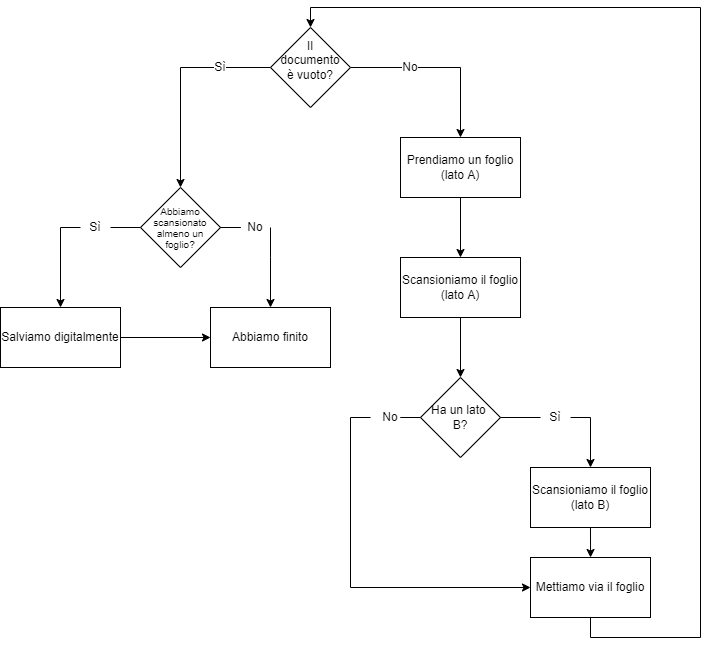

The diagram above was exported from draw.io. Its source (the exported page's mxGraphModel, read from the mxfile embedded in the PNG):
<mxGraphModel dx="1185" dy="714" grid="1" gridSize="10" guides="1" tooltips="1" connect="1" arrows="1" fold="1" page="1" pageScale="1" pageWidth="827" pageHeight="1169" math="0" shadow="0">
  <root>
    <mxCell id="0" />
    <mxCell id="1" parent="0" />
    <mxCell id="V9ab1X23D5AtX4JyhgB0-4" style="edgeStyle=orthogonalEdgeStyle;rounded=0;orthogonalLoop=1;jettySize=auto;html=1;exitX=1;exitY=0.5;exitDx=0;exitDy=0;" edge="1" parent="1" source="V9ab1X23D5AtX4JyhgB0-2">
      <mxGeometry relative="1" as="geometry">
        <mxPoint x="480" y="190" as="targetPoint" />
      </mxGeometry>
    </mxCell>
    <mxCell id="V9ab1X23D5AtX4JyhgB0-5" style="edgeStyle=orthogonalEdgeStyle;rounded=0;orthogonalLoop=1;jettySize=auto;html=1;exitX=0;exitY=0.5;exitDx=0;exitDy=0;" edge="1" parent="1" source="V9ab1X23D5AtX4JyhgB0-2">
      <mxGeometry relative="1" as="geometry">
        <mxPoint x="200" y="240" as="targetPoint" />
      </mxGeometry>
    </mxCell>
    <mxCell id="V9ab1X23D5AtX4JyhgB0-2" value="" style="rhombus;whiteSpace=wrap;html=1;" vertex="1" parent="1">
      <mxGeometry x="290" y="80" width="80" height="80" as="geometry" />
    </mxCell>
    <mxCell id="V9ab1X23D5AtX4JyhgB0-3" value="Il documento è vuoto?" style="text;html=1;strokeColor=none;fillColor=none;align=center;verticalAlign=middle;whiteSpace=wrap;rounded=0;" vertex="1" parent="1">
      <mxGeometry x="310" y="105" width="40" height="15" as="geometry" />
    </mxCell>
    <mxCell id="V9ab1X23D5AtX4JyhgB0-8" value="Sì" style="text;html=1;strokeColor=none;fillColor=none;align=center;verticalAlign=middle;whiteSpace=wrap;rounded=0;labelBackgroundColor=default;" vertex="1" parent="1">
      <mxGeometry x="210" y="105" width="60" height="30" as="geometry" />
    </mxCell>
    <mxCell id="V9ab1X23D5AtX4JyhgB0-9" value="No" style="text;html=1;strokeColor=none;fillColor=none;align=center;verticalAlign=middle;whiteSpace=wrap;rounded=0;labelBackgroundColor=default;" vertex="1" parent="1">
      <mxGeometry x="400" y="105" width="60" height="30" as="geometry" />
    </mxCell>
    <mxCell id="V9ab1X23D5AtX4JyhgB0-12" style="edgeStyle=orthogonalEdgeStyle;rounded=0;orthogonalLoop=1;jettySize=auto;html=1;exitX=0.5;exitY=1;exitDx=0;exitDy=0;entryX=0.5;entryY=0;entryDx=0;entryDy=0;" edge="1" parent="1" source="V9ab1X23D5AtX4JyhgB0-10" target="V9ab1X23D5AtX4JyhgB0-11">
      <mxGeometry relative="1" as="geometry" />
    </mxCell>
    <mxCell id="V9ab1X23D5AtX4JyhgB0-10" value="Prendiamo un foglio (lato A)" style="rounded=0;whiteSpace=wrap;html=1;labelBackgroundColor=default;" vertex="1" parent="1">
      <mxGeometry x="420" y="190" width="120" height="60" as="geometry" />
    </mxCell>
    <mxCell id="V9ab1X23D5AtX4JyhgB0-14" style="edgeStyle=orthogonalEdgeStyle;rounded=0;orthogonalLoop=1;jettySize=auto;html=1;exitX=0.5;exitY=1;exitDx=0;exitDy=0;entryX=0.5;entryY=0;entryDx=0;entryDy=0;" edge="1" parent="1" source="V9ab1X23D5AtX4JyhgB0-11" target="V9ab1X23D5AtX4JyhgB0-13">
      <mxGeometry relative="1" as="geometry" />
    </mxCell>
    <mxCell id="V9ab1X23D5AtX4JyhgB0-11" value="Scansioniamo il foglio (lato A)" style="rounded=0;whiteSpace=wrap;html=1;labelBackgroundColor=default;" vertex="1" parent="1">
      <mxGeometry x="420" y="310" width="120" height="60" as="geometry" />
    </mxCell>
    <mxCell id="V9ab1X23D5AtX4JyhgB0-15" style="edgeStyle=orthogonalEdgeStyle;rounded=0;orthogonalLoop=1;jettySize=auto;html=1;exitX=0;exitY=0.5;exitDx=0;exitDy=0;startArrow=none;entryX=0;entryY=0.5;entryDx=0;entryDy=0;" edge="1" parent="1" source="V9ab1X23D5AtX4JyhgB0-17" target="V9ab1X23D5AtX4JyhgB0-24">
      <mxGeometry relative="1" as="geometry">
        <mxPoint x="350" y="520" as="targetPoint" />
      </mxGeometry>
    </mxCell>
    <mxCell id="V9ab1X23D5AtX4JyhgB0-16" style="edgeStyle=orthogonalEdgeStyle;rounded=0;orthogonalLoop=1;jettySize=auto;html=1;exitX=1;exitY=0.5;exitDx=0;exitDy=0;startArrow=none;" edge="1" parent="1" source="V9ab1X23D5AtX4JyhgB0-19">
      <mxGeometry relative="1" as="geometry">
        <mxPoint x="610" y="520" as="targetPoint" />
        <Array as="points">
          <mxPoint x="610" y="470" />
          <mxPoint x="610" y="520" />
        </Array>
      </mxGeometry>
    </mxCell>
    <mxCell id="V9ab1X23D5AtX4JyhgB0-21" style="edgeStyle=orthogonalEdgeStyle;rounded=0;orthogonalLoop=1;jettySize=auto;html=1;exitX=0;exitY=0.5;exitDx=0;exitDy=0;endArrow=none;endFill=0;" edge="1" parent="1" source="V9ab1X23D5AtX4JyhgB0-13" target="V9ab1X23D5AtX4JyhgB0-17">
      <mxGeometry relative="1" as="geometry" />
    </mxCell>
    <mxCell id="V9ab1X23D5AtX4JyhgB0-13" value="Ha un lato &lt;br&gt;B?" style="rhombus;whiteSpace=wrap;html=1;labelBackgroundColor=none;" vertex="1" parent="1">
      <mxGeometry x="440" y="430" width="80" height="80" as="geometry" />
    </mxCell>
    <mxCell id="V9ab1X23D5AtX4JyhgB0-17" value="No" style="text;html=1;strokeColor=none;fillColor=none;align=center;verticalAlign=middle;whiteSpace=wrap;rounded=0;labelBackgroundColor=default;" vertex="1" parent="1">
      <mxGeometry x="390" y="455" width="40" height="30" as="geometry" />
    </mxCell>
    <mxCell id="V9ab1X23D5AtX4JyhgB0-19" value="Sì" style="text;html=1;strokeColor=none;fillColor=none;align=center;verticalAlign=middle;whiteSpace=wrap;rounded=0;labelBackgroundColor=default;" vertex="1" parent="1">
      <mxGeometry x="560" y="455" width="30" height="30" as="geometry" />
    </mxCell>
    <mxCell id="V9ab1X23D5AtX4JyhgB0-20" value="" style="edgeStyle=orthogonalEdgeStyle;rounded=0;orthogonalLoop=1;jettySize=auto;html=1;exitX=1;exitY=0.5;exitDx=0;exitDy=0;endArrow=none;" edge="1" parent="1" source="V9ab1X23D5AtX4JyhgB0-13" target="V9ab1X23D5AtX4JyhgB0-19">
      <mxGeometry relative="1" as="geometry">
        <mxPoint x="600" y="520" as="targetPoint" />
        <mxPoint x="520" y="470" as="sourcePoint" />
      </mxGeometry>
    </mxCell>
    <mxCell id="V9ab1X23D5AtX4JyhgB0-23" style="edgeStyle=orthogonalEdgeStyle;rounded=0;orthogonalLoop=1;jettySize=auto;html=1;exitX=0.5;exitY=1;exitDx=0;exitDy=0;endArrow=classic;endFill=1;" edge="1" parent="1" source="V9ab1X23D5AtX4JyhgB0-22">
      <mxGeometry relative="1" as="geometry">
        <mxPoint x="610.0344827586207" y="610" as="targetPoint" />
      </mxGeometry>
    </mxCell>
    <mxCell id="V9ab1X23D5AtX4JyhgB0-22" value="Scansioniamo il foglio (lato B)" style="rounded=0;whiteSpace=wrap;html=1;labelBackgroundColor=default;" vertex="1" parent="1">
      <mxGeometry x="550" y="520" width="120" height="60" as="geometry" />
    </mxCell>
    <mxCell id="V9ab1X23D5AtX4JyhgB0-26" style="edgeStyle=orthogonalEdgeStyle;rounded=0;orthogonalLoop=1;jettySize=auto;html=1;exitX=0.5;exitY=1;exitDx=0;exitDy=0;endArrow=classic;endFill=1;entryX=0.5;entryY=0;entryDx=0;entryDy=0;" edge="1" parent="1" source="V9ab1X23D5AtX4JyhgB0-24" target="V9ab1X23D5AtX4JyhgB0-2">
      <mxGeometry relative="1" as="geometry">
        <mxPoint x="460" y="70" as="targetPoint" />
        <Array as="points">
          <mxPoint x="610" y="690" />
          <mxPoint x="720" y="690" />
          <mxPoint x="720" y="60" />
          <mxPoint x="330" y="60" />
        </Array>
      </mxGeometry>
    </mxCell>
    <mxCell id="V9ab1X23D5AtX4JyhgB0-24" value="Mettiamo via il foglio" style="rounded=0;whiteSpace=wrap;html=1;labelBackgroundColor=default;" vertex="1" parent="1">
      <mxGeometry x="550" y="610" width="120" height="60" as="geometry" />
    </mxCell>
    <mxCell id="V9ab1X23D5AtX4JyhgB0-29" style="edgeStyle=orthogonalEdgeStyle;rounded=0;orthogonalLoop=1;jettySize=auto;html=1;exitX=0;exitY=0.5;exitDx=0;exitDy=0;endArrow=classic;endFill=1;startArrow=none;" edge="1" parent="1" source="V9ab1X23D5AtX4JyhgB0-34">
      <mxGeometry relative="1" as="geometry">
        <mxPoint x="80" y="360" as="targetPoint" />
      </mxGeometry>
    </mxCell>
    <mxCell id="V9ab1X23D5AtX4JyhgB0-31" style="edgeStyle=orthogonalEdgeStyle;rounded=0;orthogonalLoop=1;jettySize=auto;html=1;exitX=1;exitY=0.5;exitDx=0;exitDy=0;endArrow=classic;endFill=1;startArrow=none;entryX=0.5;entryY=0;entryDx=0;entryDy=0;" edge="1" parent="1" source="V9ab1X23D5AtX4JyhgB0-36" target="V9ab1X23D5AtX4JyhgB0-32">
      <mxGeometry relative="1" as="geometry">
        <mxPoint x="280" y="360" as="targetPoint" />
        <Array as="points">
          <mxPoint x="290" y="310" />
          <mxPoint x="290" y="310" />
        </Array>
      </mxGeometry>
    </mxCell>
    <mxCell id="V9ab1X23D5AtX4JyhgB0-28" value="&lt;p style=&quot;line-height: 1.1; font-size: 10px;&quot;&gt;Abbiamo scansionato almeno un foglio?&lt;/p&gt;" style="rhombus;whiteSpace=wrap;html=1;labelBackgroundColor=none;fontSize=10;" vertex="1" parent="1">
      <mxGeometry x="160" y="240" width="80" height="80" as="geometry" />
    </mxCell>
    <mxCell id="V9ab1X23D5AtX4JyhgB0-33" style="edgeStyle=orthogonalEdgeStyle;rounded=0;orthogonalLoop=1;jettySize=auto;html=1;exitX=1;exitY=0.5;exitDx=0;exitDy=0;entryX=0;entryY=0.5;entryDx=0;entryDy=0;endArrow=classic;endFill=1;" edge="1" parent="1" source="V9ab1X23D5AtX4JyhgB0-30" target="V9ab1X23D5AtX4JyhgB0-32">
      <mxGeometry relative="1" as="geometry" />
    </mxCell>
    <mxCell id="V9ab1X23D5AtX4JyhgB0-30" value="Salviamo digitalmente" style="rounded=0;whiteSpace=wrap;html=1;labelBackgroundColor=none;" vertex="1" parent="1">
      <mxGeometry x="20" y="360" width="120" height="60" as="geometry" />
    </mxCell>
    <mxCell id="V9ab1X23D5AtX4JyhgB0-32" value="Abbiamo finito" style="rounded=0;whiteSpace=wrap;html=1;labelBackgroundColor=none;" vertex="1" parent="1">
      <mxGeometry x="230" y="360" width="120" height="60" as="geometry" />
    </mxCell>
    <mxCell id="V9ab1X23D5AtX4JyhgB0-34" value="Sì" style="text;html=1;strokeColor=none;fillColor=none;align=center;verticalAlign=middle;whiteSpace=wrap;rounded=0;labelBackgroundColor=none;" vertex="1" parent="1">
      <mxGeometry x="100" y="265" width="30" height="30" as="geometry" />
    </mxCell>
    <mxCell id="V9ab1X23D5AtX4JyhgB0-35" value="" style="edgeStyle=orthogonalEdgeStyle;rounded=0;orthogonalLoop=1;jettySize=auto;html=1;exitX=0;exitY=0.5;exitDx=0;exitDy=0;endArrow=none;endFill=1;" edge="1" parent="1" source="V9ab1X23D5AtX4JyhgB0-28" target="V9ab1X23D5AtX4JyhgB0-34">
      <mxGeometry relative="1" as="geometry">
        <mxPoint x="80" y="360" as="targetPoint" />
        <mxPoint x="160" y="280" as="sourcePoint" />
      </mxGeometry>
    </mxCell>
    <mxCell id="V9ab1X23D5AtX4JyhgB0-36" value="No" style="text;html=1;strokeColor=none;fillColor=none;align=center;verticalAlign=middle;whiteSpace=wrap;rounded=0;labelBackgroundColor=none;" vertex="1" parent="1">
      <mxGeometry x="260" y="265" width="30" height="30" as="geometry" />
    </mxCell>
    <mxCell id="V9ab1X23D5AtX4JyhgB0-38" value="" style="edgeStyle=orthogonalEdgeStyle;rounded=0;orthogonalLoop=1;jettySize=auto;html=1;exitX=1;exitY=0.5;exitDx=0;exitDy=0;endArrow=none;endFill=1;" edge="1" parent="1" source="V9ab1X23D5AtX4JyhgB0-28" target="V9ab1X23D5AtX4JyhgB0-36">
      <mxGeometry relative="1" as="geometry">
        <mxPoint x="280" y="360" as="targetPoint" />
        <mxPoint x="240" y="280" as="sourcePoint" />
      </mxGeometry>
    </mxCell>
  </root>
</mxGraphModel>